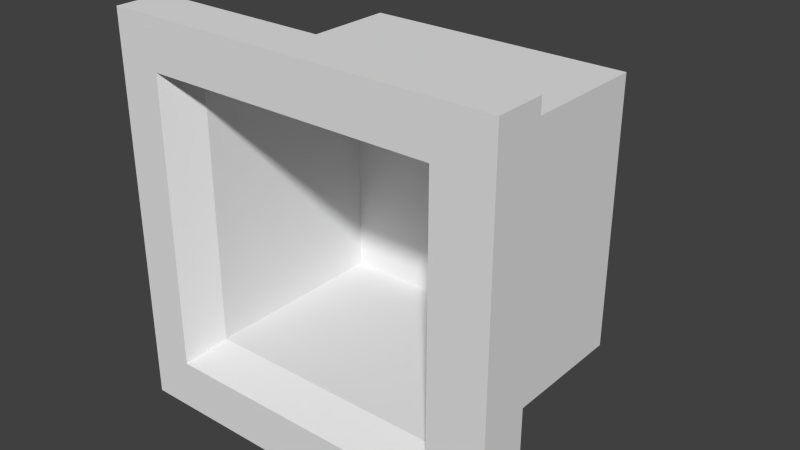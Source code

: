 # Source: Top_Hat.blend  (saved by Blender 2.72.0; exported with 4.5.12 LTS)
import bpy
from mathutils import Matrix  # noqa: F401  (used for matrix-valued properties, if any)

bpy.ops.wm.read_factory_settings(use_empty=True)
scene = bpy.context.scene
scene.name = 'Scene'

# ---- collections
col_collection_1 = bpy.data.collections.new('Collection 1'); scene.collection.children.link(col_collection_1)

# ---- materials (node trees are filled in below, after node groups)
mat_material = bpy.data.materials.new('Material')
mat_material.alpha_threshold = 0.0
mat_material.use_transparent_shadow = False
mat_material.roughness = 0.5
mat_material.line_color = (0.0, 0.0, 0.0, 1.0)
mat_tophatorange = bpy.data.materials.new('TopHatOrange')
mat_tophatorange.alpha_threshold = 0.0
mat_tophatorange.use_transparent_shadow = False
mat_tophatorange.diffuse_color = (0.8, 0.5604, 0.0, 1.0)
mat_tophatorange.roughness = 0.5
mat_tophatblue = bpy.data.materials.new('TopHatBlue')
mat_tophatblue.alpha_threshold = 0.0
mat_tophatblue.use_transparent_shadow = False
mat_tophatblue.diffuse_color = (0.08584, 0.7108, 0.8, 1.0)
mat_tophatblue.roughness = 0.5

# ---- material node trees

# ---- world
world_world = bpy.data.worlds.new('World'); scene.world = world_world
world_world.color = (0.05088, 0.05088, 0.05088)
world_world.use_sun_shadow = False
world_world.sun_shadow_jitter_overblur = 0.0
world_world.cycles.sampling_method = 'MANUAL'
world_world.cycles.sample_map_resolution = 256

# ---- meshes
me_cube = bpy.data.meshes.new('Cube')
me_cube.from_pydata([(52.32, -27.38, -58.59), (52.32, -27.39, 45.19), (-51.46, -27.39, 45.19), (-51.46, -27.38, -58.59), (37.31, 44.83, -43.58), (37.31, 44.83, 30.18), (-36.45, 44.83, 30.18), (-36.45, 44.83, -43.58), (52.32, -14.26, -58.59), (52.32, -14.26, 45.19), (-51.46, -14.26, 45.19), (-51.46, -14.26, -58.59), (37.31, -0.6844, -43.58), (37.31, -0.6844, 30.18), (-36.45, -0.6844, 30.18), (-36.45, -0.6844, -43.58), (37.31, -14.01, -43.58), (37.31, -14.01, 30.18), (-36.45, -14.01, 30.18), (-36.45, -14.01, -43.58), (52.32, -27.39, 32.19), (-51.46, -27.39, 32.19), (37.31, 44.83, 20.94), (-36.45, 44.83, 20.94), (52.32, -14.26, 32.19), (-51.46, -14.26, 32.19), (37.31, -0.6844, 20.94), (-36.45, -0.6844, 20.94), (37.31, -14.01, 20.94), (-36.45, -14.01, 20.94), (-51.46, -27.38, -45.2), (-36.45, 44.83, -34.06), (-51.46, -14.26, -45.2), (-36.45, -0.6844, -34.06), (-36.45, -14.01, -34.06), (52.32, -27.38, -45.2), (37.31, 44.83, -34.06), (52.32, -14.26, -45.2), (37.31, -0.6844, -34.06), (37.31, -14.01, -34.06), (37.42, -27.38, -58.59), (37.42, -27.39, 45.19), (26.71, 44.83, -43.58), (26.71, 44.83, 30.18), (37.42, -14.26, 45.19), (37.42, -14.26, -58.59), (26.71, -0.6844, 30.18), (26.71, -0.6844, -43.58), (26.71, -14.01, -43.58), (26.71, -14.01, 30.18), (37.42, -27.39, 32.19), (26.71, 44.83, 20.94), (37.42, -27.38, -45.2), (26.71, 44.83, -34.06), (-39.8, -27.38, -58.59), (-39.8, -27.39, 45.19), (-28.16, 44.83, -43.58), (-28.16, 44.83, 30.18), (-39.8, -14.26, 45.19), (-39.8, -14.26, -58.59), (-28.16, -0.6844, 30.18), (-28.16, -0.6844, -43.58), (-28.16, -14.01, -43.58), (-28.16, -14.01, 30.18), (-39.8, -27.39, 32.19), (-39.8, -27.38, -45.2), (-28.16, 44.83, 20.94), (-28.16, 44.83, -34.06), (32.93, -17.64, 27.7), (32.93, -17.63, -40.7), (-35.31, -17.64, 27.7), (-35.31, -17.63, -40.7), (32.93, 34.24, 27.7), (32.93, 34.25, -40.69), (-35.31, 34.24, 27.7), (-35.31, 34.25, -40.69)], [], [(64, 55, 2, 21), (66, 23, 6, 57), (26, 22, 5, 13), (60, 57, 6, 14), (33, 31, 7, 15), (59, 54, 3, 11), (20, 24, 9, 1), (55, 58, 10, 2), (30, 32, 11, 3), (62, 59, 11, 19), (28, 26, 13, 17), (63, 60, 14, 18), (34, 33, 15, 19), (56, 61, 15, 7), (61, 62, 19, 15), (24, 28, 17, 9), (58, 63, 18, 10), (32, 34, 19, 11), (65, 64, 21, 30), (67, 31, 23, 66), (38, 36, 22, 26), (14, 6, 23, 27), (35, 37, 24, 20), (2, 10, 25, 21), (39, 38, 26, 28), (18, 14, 27, 29), (37, 39, 28, 24), (10, 18, 29, 25), (27, 23, 31, 33), (21, 25, 32, 30), (29, 27, 33, 34), (25, 29, 34, 32), (54, 65, 30, 3), (56, 7, 31, 67), (12, 4, 36, 38), (0, 8, 37, 35), (16, 12, 38, 39), (8, 16, 39, 37), (20, 1, 41, 50), (22, 51, 43, 5), (13, 5, 43, 46), (8, 0, 40, 45), (1, 9, 44, 41), (16, 8, 45, 48), (17, 13, 46, 49), (4, 12, 47, 42), (12, 16, 48, 47), (9, 17, 49, 44), (35, 20, 50, 52), (36, 53, 51, 22), (0, 35, 52, 40), (4, 42, 53, 36), (50, 41, 55, 64), (51, 66, 57, 43), (46, 43, 57, 60), (45, 40, 54, 59), (41, 44, 58, 55), (48, 45, 59, 62), (49, 46, 60, 63), (42, 47, 61, 56), (47, 48, 62, 61), (44, 49, 63, 58), (64, 65, 71, 70), (53, 67, 66, 51), (40, 52, 65, 54), (42, 56, 67, 53), (70, 71, 75, 74), (65, 52, 69, 71), (50, 64, 70, 68), (52, 50, 68, 69), (73, 72, 74, 75), (71, 69, 73, 75), (68, 70, 74, 72), (69, 68, 72, 73)])
me_cube.polygons.foreach_set('material_index', [0, 0, 0, 0, 0, 0, 0, 0, 0, 0, 2, 2, 2, 0, 2, 0, 0, 0, 0, 0, 0, 0, 0, 0, 2, 2, 0, 0, 0, 0, 2, 0, 0, 0, 0, 0, 2, 0, 0, 0, 0, 0, 0, 0, 2, 0, 2, 0, 0, 0, 0, 0, 0, 0, 0, 0, 0, 0, 2, 0, 2, 0, 0, 0, 0, 0, 0, 0, 0, 0, 0, 0, 0, 0])
_uv = me_cube.uv_layers.new(name='UVMap')
_uv.uv.foreach_set('vector', [0.6987, 0.3206, 0.7095, 0.3206, 0.7095, 0.326, 0.6987, 0.326, 0.7041, 0.3152, 0.7095, 0.3152, 0.7095, 0.326, 0.7041, 0.326, 0.688, 0.3152, 0.7095, 0.3152, 0.7095, 0.326, 0.688, 0.326, 0.688, 0.3206, 0.7095, 0.3206, 0.7095, 0.326, 0.688, 0.326, 0.688, 0.3206, 0.7095, 0.3206, 0.7095, 0.326, 0.688, 0.326, 0.688, 0.3206, 0.7095, 0.3206, 0.7095, 0.326, 0.688, 0.326, 0.688, 0.3152, 0.7095, 0.3152, 0.7095, 0.326, 0.688, 0.326, 0.688, 0.3206, 0.7095, 0.3206, 0.7095, 0.326, 0.688, 0.326, 0.688, 0.3206, 0.7095, 0.3206, 0.7095, 0.326, 0.688, 0.326, 0.688, 0.3206, 0.7095, 0.3206, 0.7095, 0.326, 0.688, 0.326, 0.7367, 0.06787, 0.7583, 0.06787, 0.7583, 0.07866, 0.7367, 0.07866, 0.7367, 0.07326, 0.7583, 0.07326, 0.7583, 0.07866, 0.7367, 0.07866, 0.7367, 0.07326, 0.7583, 0.07326, 0.7583, 0.07866, 0.7367, 0.07866, 0.688, 0.3206, 0.7095, 0.3206, 0.7095, 0.326, 0.688, 0.326, 0.7367, 0.07326, 0.7583, 0.07326, 0.7583, 0.07866, 0.7367, 0.07866, 0.688, 0.3152, 0.7095, 0.3152, 0.7095, 0.326, 0.688, 0.326, 0.688, 0.3206, 0.7095, 0.3206, 0.7095, 0.326, 0.688, 0.326, 0.688, 0.3206, 0.7095, 0.3206, 0.7095, 0.326, 0.688, 0.326, 0.6933, 0.3206, 0.6987, 0.3206, 0.6987, 0.326, 0.6933, 0.326, 0.7041, 0.3098, 0.7095, 0.3098, 0.7095, 0.3152, 0.7041, 0.3152, 0.688, 0.3098, 0.7095, 0.3098, 0.7095, 0.3152, 0.688, 0.3152, 0.688, 0.3044, 0.7095, 0.3044, 0.7095, 0.3152, 0.688, 0.3152, 0.688, 0.3098, 0.7095, 0.3098, 0.7095, 0.3152, 0.688, 0.3152, 0.688, 0.3044, 0.7095, 0.3044, 0.7095, 0.3152, 0.688, 0.3152, 0.7367, 0.06247, 0.7583, 0.06247, 0.7583, 0.06787, 0.7367, 0.06787, 0.7367, 0.05708, 0.7583, 0.05708, 0.7583, 0.06787, 0.7367, 0.06787, 0.688, 0.3098, 0.7095, 0.3098, 0.7095, 0.3152, 0.688, 0.3152, 0.688, 0.3044, 0.7095, 0.3044, 0.7095, 0.3152, 0.688, 0.3152, 0.688, 0.3152, 0.7095, 0.3152, 0.7095, 0.3206, 0.688, 0.3206, 0.688, 0.3152, 0.7095, 0.3152, 0.7095, 0.3206, 0.688, 0.3206, 0.7367, 0.06787, 0.7583, 0.06787, 0.7583, 0.07326, 0.7367, 0.07326, 0.688, 0.3152, 0.7095, 0.3152, 0.7095, 0.3206, 0.688, 0.3206, 0.688, 0.3206, 0.6933, 0.3206, 0.6933, 0.326, 0.688, 0.326, 0.7041, 0.3044, 0.7095, 0.3044, 0.7095, 0.3098, 0.7041, 0.3098, 0.688, 0.3044, 0.7095, 0.3044, 0.7095, 0.3098, 0.688, 0.3098, 0.688, 0.3044, 0.7095, 0.3044, 0.7095, 0.3098, 0.688, 0.3098, 0.7367, 0.05708, 0.7583, 0.05708, 0.7583, 0.06247, 0.7367, 0.06247, 0.688, 0.3044, 0.7095, 0.3044, 0.7095, 0.3098, 0.688, 0.3098, 0.6987, 0.3044, 0.7095, 0.3044, 0.7095, 0.3152, 0.6987, 0.3152, 0.688, 0.3152, 0.6987, 0.3152, 0.6987, 0.326, 0.688, 0.326, 0.688, 0.3044, 0.7095, 0.3044, 0.7095, 0.3152, 0.688, 0.3152, 0.688, 0.3044, 0.7095, 0.3044, 0.7095, 0.3152, 0.688, 0.3152, 0.688, 0.3044, 0.7095, 0.3044, 0.7095, 0.3152, 0.688, 0.3152, 0.688, 0.3044, 0.7095, 0.3044, 0.7095, 0.3152, 0.688, 0.3152, 0.7367, 0.05708, 0.7583, 0.05708, 0.7583, 0.06787, 0.7367, 0.06787, 0.688, 0.3044, 0.7095, 0.3044, 0.7095, 0.3152, 0.688, 0.3152, 0.7367, 0.05708, 0.7583, 0.05708, 0.7583, 0.06787, 0.7367, 0.06787, 0.688, 0.3044, 0.7095, 0.3044, 0.7095, 0.3152, 0.688, 0.3152, 0.6933, 0.3044, 0.6987, 0.3044, 0.6987, 0.3152, 0.6933, 0.3152, 0.688, 0.3098, 0.6987, 0.3098, 0.6987, 0.3152, 0.688, 0.3152, 0.688, 0.3044, 0.6933, 0.3044, 0.6933, 0.3152, 0.688, 0.3152, 0.688, 0.3044, 0.6987, 0.3044, 0.6987, 0.3098, 0.688, 0.3098, 0.6987, 0.3152, 0.7095, 0.3152, 0.7095, 0.3206, 0.6987, 0.3206, 0.6987, 0.3152, 0.7041, 0.3152, 0.7041, 0.326, 0.6987, 0.326, 0.688, 0.3152, 0.7095, 0.3152, 0.7095, 0.3206, 0.688, 0.3206, 0.688, 0.3152, 0.7095, 0.3152, 0.7095, 0.3206, 0.688, 0.3206, 0.688, 0.3152, 0.7095, 0.3152, 0.7095, 0.3206, 0.688, 0.3206, 0.688, 0.3152, 0.7095, 0.3152, 0.7095, 0.3206, 0.688, 0.3206, 0.7367, 0.06787, 0.7583, 0.06787, 0.7583, 0.07326, 0.7367, 0.07326, 0.688, 0.3152, 0.7095, 0.3152, 0.7095, 0.3206, 0.688, 0.3206, 0.7367, 0.06787, 0.7583, 0.06787, 0.7583, 0.07326, 0.7367, 0.07326, 0.688, 0.3152, 0.7095, 0.3152, 0.7095, 0.3206, 0.688, 0.3206, 0.6987, 0.3206, 0.6933, 0.3206, 0.6933, 0.3206, 0.6987, 0.3206, 0.6987, 0.3098, 0.7041, 0.3098, 0.7041, 0.3152, 0.6987, 0.3152, 0.688, 0.3152, 0.6933, 0.3152, 0.6933, 0.3206, 0.688, 0.3206, 0.6987, 0.3044, 0.7041, 0.3044, 0.7041, 0.3098, 0.6987, 0.3098, 0.6987, 0.3206, 0.6933, 0.3206, 0.6933, 0.3206, 0.6987, 0.3206, 0.6933, 0.3206, 0.6933, 0.3152, 0.6933, 0.3152, 0.6933, 0.3206, 0.6987, 0.3152, 0.6987, 0.3206, 0.6987, 0.3206, 0.6987, 0.3152, 0.6933, 0.3152, 0.6987, 0.3152, 0.6987, 0.3152, 0.6933, 0.3152, 0.6933, 0.3152, 0.6987, 0.3152, 0.6987, 0.3206, 0.6933, 0.3206, 0.6933, 0.3206, 0.6933, 0.3152, 0.6933, 0.3152, 0.6933, 0.3206, 0.6987, 0.3152, 0.6987, 0.3206, 0.6987, 0.3206, 0.6987, 0.3152, 0.6933, 0.3152, 0.6987, 0.3152, 0.6987, 0.3152, 0.6933, 0.3152])
me_cube.materials.append(mat_material)
me_cube.materials.append(mat_tophatorange)
me_cube.materials.append(mat_tophatblue)
me_cube.use_remesh_preserve_volume = False
me_cube.use_remesh_preserve_attributes = False
me_cube.use_mirror_vertex_groups = False
me_cube.update()

# ---- objects
ob_top_hat_blue = bpy.data.objects.new('Top_Hat_Blue', me_cube)

# ---- transforms, parenting, visibility, modifiers, constraints
ob_top_hat_blue.location = (-0.4294, -0.05568, 294.1)
ob_top_hat_blue.lock_rotations_4d = False
ob_top_hat_blue.empty_display_type = 'ARROWS'
ob_top_hat_blue.lineart.crease_threshold = 0.0

# ---- collection membership
col_collection_1.objects.link(ob_top_hat_blue)

# ---- scene / render settings (as saved in the file)
scene.frame_start = 1; scene.frame_end = 250; scene.frame_set(1)
scene.render.engine = 'BLENDER_EEVEE_NEXT'
scene.render.resolution_percentage = 50
scene.render.dither_intensity = 0.0
scene.cycles.use_denoising = False
scene.cycles.samples = 10
scene.cycles.sampling_pattern = 'TABULATED_SOBOL'
scene.cycles.light_sampling_threshold = 0.0
scene.cycles.use_adaptive_sampling = False
scene.cycles.use_light_tree = False
scene.cycles.blur_glossy = 0.0
scene.cycles.pixel_filter_type = 'GAUSSIAN'
scene.cycles.sample_clamp_indirect = 0.0
scene.view_settings.view_transform = 'Standard'
bpy.context.view_layer.update()

# ---- added for rendering (the .blend has no active camera and no usable light): camera, sun
cam_auto = bpy.data.cameras.new('AutoCamera')
cam_auto.lens = 50.0
cam_auto.sensor_width = 36.0
cam_auto.clip_end = 2656.1
ob_auto_camera = bpy.data.objects.new('AutoCamera', cam_auto)
scene.collection.objects.link(ob_auto_camera)
ob_auto_camera.location = (151.345, -172.954, 408.433)
ob_auto_camera.rotation_euler = (1.09748, -7.21219e-08, 0.694738)
scene.camera = ob_auto_camera
light_auto_sun = bpy.data.lights.new('AutoSun', 'SUN')
light_auto_sun.energy = 3.0
light_auto_sun.angle = 0.0523599
ob_auto_sun = bpy.data.objects.new('AutoSun', light_auto_sun)
scene.collection.objects.link(ob_auto_sun)
ob_auto_sun.rotation_euler = (0.872665, 0.174533, 0.523599)
bpy.context.view_layer.update()
